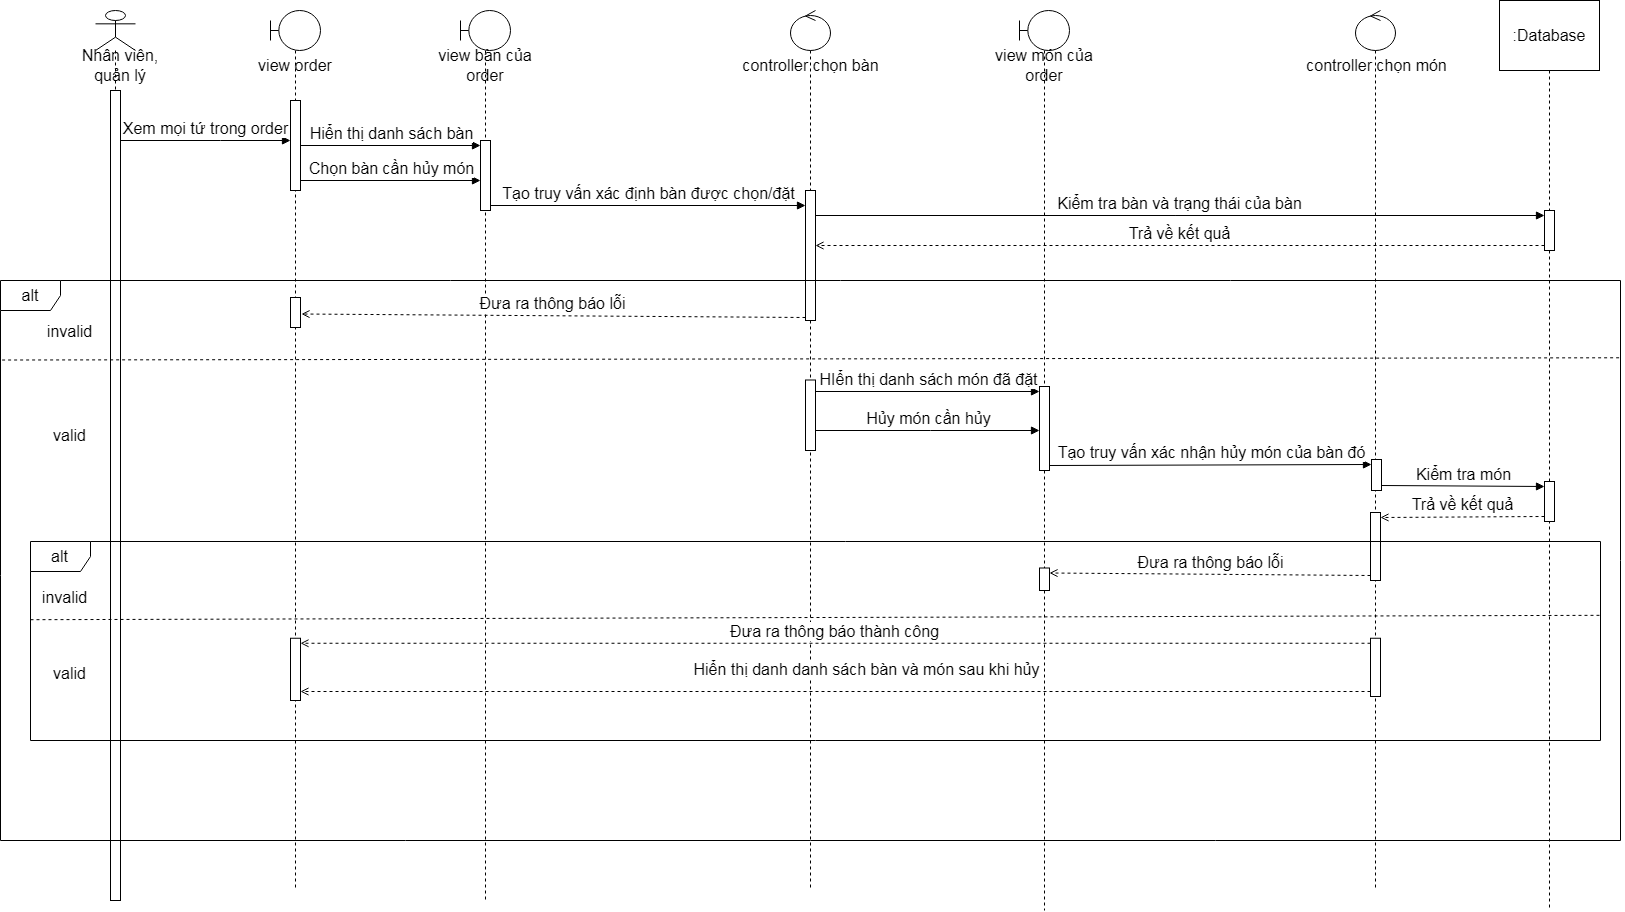

The diagram above was exported from draw.io. Its source (the exported page's mxGraphModel, read from the mxfile embedded in the PNG):
<mxGraphModel dx="1811" dy="1073" grid="1" gridSize="10" guides="1" tooltips="1" connect="1" arrows="1" fold="1" page="1" pageScale="1" pageWidth="827" pageHeight="1169" math="0" shadow="0">
  <root>
    <mxCell id="0" />
    <mxCell id="1" parent="0" />
    <mxCell id="Rt1vMekK_vcTUdiVE9J9-1" value="" style="shape=umlLifeline;perimeter=lifelinePerimeter;whiteSpace=wrap;html=1;container=1;dropTarget=0;collapsible=0;recursiveResize=0;outlineConnect=0;portConstraint=eastwest;newEdgeStyle={&quot;curved&quot;:0,&quot;rounded&quot;:0};participant=umlActor;fontSize=16;" parent="1" vertex="1">
      <mxGeometry x="125" y="90" width="40" height="890" as="geometry" />
    </mxCell>
    <mxCell id="Rt1vMekK_vcTUdiVE9J9-2" value="" style="html=1;points=[[0,0,0,0,5],[0,1,0,0,-5],[1,0,0,0,5],[1,1,0,0,-5]];perimeter=orthogonalPerimeter;outlineConnect=0;targetShapes=umlLifeline;portConstraint=eastwest;newEdgeStyle={&quot;curved&quot;:0,&quot;rounded&quot;:0};fontSize=16;" parent="Rt1vMekK_vcTUdiVE9J9-1" vertex="1">
      <mxGeometry x="15" y="80" width="10" height="810" as="geometry" />
    </mxCell>
    <mxCell id="Rt1vMekK_vcTUdiVE9J9-3" value="" style="shape=umlLifeline;perimeter=lifelinePerimeter;whiteSpace=wrap;html=1;container=1;dropTarget=0;collapsible=0;recursiveResize=0;outlineConnect=0;portConstraint=eastwest;newEdgeStyle={&quot;curved&quot;:0,&quot;rounded&quot;:0};participant=umlBoundary;fontSize=16;" parent="1" vertex="1">
      <mxGeometry x="300" y="90" width="50" height="880" as="geometry" />
    </mxCell>
    <mxCell id="Rt1vMekK_vcTUdiVE9J9-4" value="" style="html=1;points=[[0,0,0,0,5],[0,1,0,0,-5],[1,0,0,0,5],[1,1,0,0,-5]];perimeter=orthogonalPerimeter;outlineConnect=0;targetShapes=umlLifeline;portConstraint=eastwest;newEdgeStyle={&quot;curved&quot;:0,&quot;rounded&quot;:0};fontSize=16;" parent="Rt1vMekK_vcTUdiVE9J9-3" vertex="1">
      <mxGeometry x="20" y="90" width="10" height="90" as="geometry" />
    </mxCell>
    <mxCell id="Rt1vMekK_vcTUdiVE9J9-5" value="Nhân viên, quản lý" style="text;html=1;strokeColor=none;fillColor=none;align=center;verticalAlign=middle;whiteSpace=wrap;rounded=0;fontSize=16;" parent="1" vertex="1">
      <mxGeometry x="95" y="130" width="110" height="30" as="geometry" />
    </mxCell>
    <mxCell id="Rt1vMekK_vcTUdiVE9J9-6" value="view order" style="text;html=1;strokeColor=none;fillColor=none;align=center;verticalAlign=middle;whiteSpace=wrap;rounded=0;fontSize=16;" parent="1" vertex="1">
      <mxGeometry x="280" y="130" width="90" height="30" as="geometry" />
    </mxCell>
    <mxCell id="Rt1vMekK_vcTUdiVE9J9-7" value="" style="shape=umlLifeline;perimeter=lifelinePerimeter;whiteSpace=wrap;html=1;container=1;dropTarget=0;collapsible=0;recursiveResize=0;outlineConnect=0;portConstraint=eastwest;newEdgeStyle={&quot;curved&quot;:0,&quot;rounded&quot;:0};participant=umlBoundary;fontSize=16;" parent="1" vertex="1">
      <mxGeometry x="490" y="90" width="50" height="890" as="geometry" />
    </mxCell>
    <mxCell id="Rt1vMekK_vcTUdiVE9J9-8" value="" style="html=1;points=[[0,0,0,0,5],[0,1,0,0,-5],[1,0,0,0,5],[1,1,0,0,-5]];perimeter=orthogonalPerimeter;outlineConnect=0;targetShapes=umlLifeline;portConstraint=eastwest;newEdgeStyle={&quot;curved&quot;:0,&quot;rounded&quot;:0};fontSize=16;" parent="Rt1vMekK_vcTUdiVE9J9-7" vertex="1">
      <mxGeometry x="20" y="130" width="10" height="70" as="geometry" />
    </mxCell>
    <mxCell id="Rt1vMekK_vcTUdiVE9J9-9" value="view bàn của order" style="text;html=1;strokeColor=none;fillColor=none;align=center;verticalAlign=middle;whiteSpace=wrap;rounded=0;fontSize=16;" parent="1" vertex="1">
      <mxGeometry x="460" y="130" width="110" height="30" as="geometry" />
    </mxCell>
    <mxCell id="Rt1vMekK_vcTUdiVE9J9-10" value="Xem mọi tứ trong order" style="html=1;verticalAlign=bottom;endArrow=block;curved=0;rounded=0;fontSize=16;" parent="1" target="Rt1vMekK_vcTUdiVE9J9-4" edge="1" source="Rt1vMekK_vcTUdiVE9J9-2">
      <mxGeometry width="80" relative="1" as="geometry">
        <mxPoint x="185" y="210" as="sourcePoint" />
        <mxPoint x="320" y="210" as="targetPoint" />
        <Array as="points">
          <mxPoint x="250" y="220" />
        </Array>
      </mxGeometry>
    </mxCell>
    <mxCell id="Rt1vMekK_vcTUdiVE9J9-11" value="Hiển thị danh sách bàn" style="html=1;verticalAlign=bottom;endArrow=block;curved=0;rounded=0;entryX=0;entryY=0;entryDx=0;entryDy=5;entryPerimeter=0;fontSize=16;" parent="1" source="Rt1vMekK_vcTUdiVE9J9-4" target="Rt1vMekK_vcTUdiVE9J9-8" edge="1">
      <mxGeometry width="80" relative="1" as="geometry">
        <mxPoint x="350" y="272" as="sourcePoint" />
        <mxPoint x="490" y="200" as="targetPoint" />
      </mxGeometry>
    </mxCell>
    <mxCell id="Rt1vMekK_vcTUdiVE9J9-12" value="Chọn bàn cần hủy món" style="html=1;verticalAlign=bottom;endArrow=block;curved=0;rounded=0;fontSize=16;" parent="1" target="Rt1vMekK_vcTUdiVE9J9-8" edge="1">
      <mxGeometry width="80" relative="1" as="geometry">
        <mxPoint x="330" y="260" as="sourcePoint" />
        <mxPoint x="530" y="260" as="targetPoint" />
      </mxGeometry>
    </mxCell>
    <mxCell id="Rt1vMekK_vcTUdiVE9J9-13" value=":Database&lt;br style=&quot;font-size: 16px;&quot;&gt;" style="shape=umlLifeline;perimeter=lifelinePerimeter;whiteSpace=wrap;html=1;container=1;dropTarget=0;collapsible=0;recursiveResize=0;outlineConnect=0;portConstraint=eastwest;newEdgeStyle={&quot;curved&quot;:0,&quot;rounded&quot;:0};size=70;fontSize=16;" parent="1" vertex="1">
      <mxGeometry x="1529" y="80" width="100" height="910" as="geometry" />
    </mxCell>
    <mxCell id="Rt1vMekK_vcTUdiVE9J9-14" value="" style="html=1;points=[[0,0,0,0,5],[0,1,0,0,-5],[1,0,0,0,5],[1,1,0,0,-5]];perimeter=orthogonalPerimeter;outlineConnect=0;targetShapes=umlLifeline;portConstraint=eastwest;newEdgeStyle={&quot;curved&quot;:0,&quot;rounded&quot;:0};fontSize=16;" parent="Rt1vMekK_vcTUdiVE9J9-13" vertex="1">
      <mxGeometry x="45" y="481" width="10" height="40" as="geometry" />
    </mxCell>
    <mxCell id="Rt1vMekK_vcTUdiVE9J9-15" value="" style="html=1;points=[[0,0,0,0,5],[0,1,0,0,-5],[1,0,0,0,5],[1,1,0,0,-5]];perimeter=orthogonalPerimeter;outlineConnect=0;targetShapes=umlLifeline;portConstraint=eastwest;newEdgeStyle={&quot;curved&quot;:0,&quot;rounded&quot;:0};fontSize=16;" parent="Rt1vMekK_vcTUdiVE9J9-13" vertex="1">
      <mxGeometry x="45" y="210" width="10" height="40" as="geometry" />
    </mxCell>
    <mxCell id="Rt1vMekK_vcTUdiVE9J9-16" value="" style="shape=umlLifeline;perimeter=lifelinePerimeter;whiteSpace=wrap;html=1;container=1;dropTarget=0;collapsible=0;recursiveResize=0;outlineConnect=0;portConstraint=eastwest;newEdgeStyle={&quot;curved&quot;:0,&quot;rounded&quot;:0};participant=umlControl;fontSize=16;" parent="1" vertex="1">
      <mxGeometry x="820" y="90" width="40" height="880" as="geometry" />
    </mxCell>
    <mxCell id="Rt1vMekK_vcTUdiVE9J9-17" value="" style="html=1;points=[[0,0,0,0,5],[0,1,0,0,-5],[1,0,0,0,5],[1,1,0,0,-5]];perimeter=orthogonalPerimeter;outlineConnect=0;targetShapes=umlLifeline;portConstraint=eastwest;newEdgeStyle={&quot;curved&quot;:0,&quot;rounded&quot;:0};fontSize=16;" parent="Rt1vMekK_vcTUdiVE9J9-16" vertex="1">
      <mxGeometry x="15" y="180" width="10" height="130" as="geometry" />
    </mxCell>
    <mxCell id="Rt1vMekK_vcTUdiVE9J9-18" value="controller chọn bàn" style="text;html=1;align=center;verticalAlign=middle;resizable=0;points=[];autosize=1;strokeColor=none;fillColor=none;fontSize=16;" parent="1" vertex="1">
      <mxGeometry x="760" y="130" width="160" height="30" as="geometry" />
    </mxCell>
    <mxCell id="Rt1vMekK_vcTUdiVE9J9-19" value="Tạo truy vấn xác định bàn được chọn/đặt" style="html=1;verticalAlign=bottom;endArrow=block;curved=0;rounded=0;exitX=1;exitY=1;exitDx=0;exitDy=-5;exitPerimeter=0;fontSize=16;" parent="1" source="Rt1vMekK_vcTUdiVE9J9-8" target="Rt1vMekK_vcTUdiVE9J9-17" edge="1">
      <mxGeometry width="80" relative="1" as="geometry">
        <mxPoint x="580" y="340" as="sourcePoint" />
        <mxPoint x="680" y="315" as="targetPoint" />
      </mxGeometry>
    </mxCell>
    <mxCell id="Rt1vMekK_vcTUdiVE9J9-20" value="alt" style="shape=umlFrame;whiteSpace=wrap;html=1;pointerEvents=0;fontSize=16;" parent="1" vertex="1">
      <mxGeometry x="30" y="360" width="1620" height="560" as="geometry" />
    </mxCell>
    <mxCell id="Rt1vMekK_vcTUdiVE9J9-21" value="" style="endArrow=none;dashed=1;html=1;rounded=0;entryX=1.001;entryY=0.138;entryDx=0;entryDy=0;entryPerimeter=0;exitX=0.001;exitY=0.142;exitDx=0;exitDy=0;exitPerimeter=0;fontSize=16;" parent="1" source="Rt1vMekK_vcTUdiVE9J9-20" target="Rt1vMekK_vcTUdiVE9J9-20" edge="1">
      <mxGeometry width="50" height="50" relative="1" as="geometry">
        <mxPoint x="30" y="610" as="sourcePoint" />
        <mxPoint x="1027.96" y="604.8" as="targetPoint" />
        <Array as="points" />
      </mxGeometry>
    </mxCell>
    <mxCell id="Rt1vMekK_vcTUdiVE9J9-22" value="invalid" style="text;html=1;align=center;verticalAlign=middle;resizable=0;points=[];autosize=1;strokeColor=none;fillColor=none;fontSize=16;" parent="1" vertex="1">
      <mxGeometry x="64" y="396" width="70" height="30" as="geometry" />
    </mxCell>
    <mxCell id="Rt1vMekK_vcTUdiVE9J9-23" value="valid" style="text;html=1;align=center;verticalAlign=middle;resizable=0;points=[];autosize=1;strokeColor=none;fillColor=none;fontSize=16;" parent="1" vertex="1">
      <mxGeometry x="69" y="500" width="60" height="30" as="geometry" />
    </mxCell>
    <mxCell id="Rt1vMekK_vcTUdiVE9J9-24" value="" style="html=1;points=[[0,0,0,0,5],[0,1,0,0,-5],[1,0,0,0,5],[1,1,0,0,-5]];perimeter=orthogonalPerimeter;outlineConnect=0;targetShapes=umlLifeline;portConstraint=eastwest;newEdgeStyle={&quot;curved&quot;:0,&quot;rounded&quot;:0};fontSize=16;" parent="1" vertex="1">
      <mxGeometry x="320" y="717.75" width="10" height="62.25" as="geometry" />
    </mxCell>
    <mxCell id="Rt1vMekK_vcTUdiVE9J9-25" value="Đưa ra thông báo thành công" style="html=1;verticalAlign=bottom;startArrow=none;startFill=0;endArrow=open;startSize=8;rounded=0;dashed=1;endFill=0;entryX=1;entryY=0;entryDx=0;entryDy=5;entryPerimeter=0;fontSize=16;" parent="1" source="Rt1vMekK_vcTUdiVE9J9-50" target="Rt1vMekK_vcTUdiVE9J9-24" edge="1">
      <mxGeometry x="0.0017" width="60" relative="1" as="geometry">
        <mxPoint x="1109" y="734.63" as="sourcePoint" />
        <mxPoint x="250" y="730.88" as="targetPoint" />
        <mxPoint as="offset" />
      </mxGeometry>
    </mxCell>
    <mxCell id="Rt1vMekK_vcTUdiVE9J9-26" value="Hiển thị danh danh sách bàn và món sau khi hủy" style="html=1;verticalAlign=bottom;startArrow=none;startFill=0;endArrow=open;startSize=8;rounded=0;dashed=1;endFill=0;exitX=0;exitY=1;exitDx=0;exitDy=-5;exitPerimeter=0;fontSize=16;" parent="1" source="Rt1vMekK_vcTUdiVE9J9-50" target="Rt1vMekK_vcTUdiVE9J9-24" edge="1">
      <mxGeometry x="-0.0598" y="-10" width="60" relative="1" as="geometry">
        <mxPoint x="754" y="808" as="sourcePoint" />
        <mxPoint x="364" y="807.9999999999998" as="targetPoint" />
        <mxPoint as="offset" />
      </mxGeometry>
    </mxCell>
    <mxCell id="Rt1vMekK_vcTUdiVE9J9-27" value="" style="html=1;points=[[0,0,0,0,5],[0,1,0,0,-5],[1,0,0,0,5],[1,1,0,0,-5]];perimeter=orthogonalPerimeter;outlineConnect=0;targetShapes=umlLifeline;portConstraint=eastwest;newEdgeStyle={&quot;curved&quot;:0,&quot;rounded&quot;:0};fontSize=16;" parent="1" vertex="1">
      <mxGeometry x="835" y="459.5" width="10" height="70.5" as="geometry" />
    </mxCell>
    <mxCell id="Rt1vMekK_vcTUdiVE9J9-28" value="" style="shape=umlLifeline;perimeter=lifelinePerimeter;whiteSpace=wrap;html=1;container=1;dropTarget=0;collapsible=0;recursiveResize=0;outlineConnect=0;portConstraint=eastwest;newEdgeStyle={&quot;curved&quot;:0,&quot;rounded&quot;:0};participant=umlBoundary;fontSize=16;" parent="1" vertex="1">
      <mxGeometry x="1049" y="90" width="50" height="900" as="geometry" />
    </mxCell>
    <mxCell id="Rt1vMekK_vcTUdiVE9J9-29" value="" style="html=1;points=[[0,0,0,0,5],[0,1,0,0,-5],[1,0,0,0,5],[1,1,0,0,-5]];perimeter=orthogonalPerimeter;outlineConnect=0;targetShapes=umlLifeline;portConstraint=eastwest;newEdgeStyle={&quot;curved&quot;:0,&quot;rounded&quot;:0};fontSize=16;" parent="Rt1vMekK_vcTUdiVE9J9-28" vertex="1">
      <mxGeometry x="20" y="376" width="10" height="84" as="geometry" />
    </mxCell>
    <mxCell id="Rt1vMekK_vcTUdiVE9J9-30" value="view món của order" style="text;html=1;strokeColor=none;fillColor=none;align=center;verticalAlign=middle;whiteSpace=wrap;rounded=0;fontSize=16;" parent="1" vertex="1">
      <mxGeometry x="1019" y="130" width="110" height="30" as="geometry" />
    </mxCell>
    <mxCell id="Rt1vMekK_vcTUdiVE9J9-31" value="" style="shape=umlLifeline;perimeter=lifelinePerimeter;whiteSpace=wrap;html=1;container=1;dropTarget=0;collapsible=0;recursiveResize=0;outlineConnect=0;portConstraint=eastwest;newEdgeStyle={&quot;curved&quot;:0,&quot;rounded&quot;:0};participant=umlControl;fontSize=16;" parent="1" vertex="1">
      <mxGeometry x="1385" y="90" width="40" height="880" as="geometry" />
    </mxCell>
    <mxCell id="Rt1vMekK_vcTUdiVE9J9-32" value="" style="html=1;points=[[0,0,0,0,5],[0,1,0,0,-5],[1,0,0,0,5],[1,1,0,0,-5]];perimeter=orthogonalPerimeter;outlineConnect=0;targetShapes=umlLifeline;portConstraint=eastwest;newEdgeStyle={&quot;curved&quot;:0,&quot;rounded&quot;:0};fontSize=16;" parent="Rt1vMekK_vcTUdiVE9J9-31" vertex="1">
      <mxGeometry x="16" y="449" width="10" height="31" as="geometry" />
    </mxCell>
    <mxCell id="Rt1vMekK_vcTUdiVE9J9-33" value="" style="html=1;points=[[0,0,0,0,5],[0,1,0,0,-5],[1,0,0,0,5],[1,1,0,0,-5]];perimeter=orthogonalPerimeter;outlineConnect=0;targetShapes=umlLifeline;portConstraint=eastwest;newEdgeStyle={&quot;curved&quot;:0,&quot;rounded&quot;:0};fontSize=16;" parent="Rt1vMekK_vcTUdiVE9J9-31" vertex="1">
      <mxGeometry x="15" y="502" width="10" height="68" as="geometry" />
    </mxCell>
    <mxCell id="Rt1vMekK_vcTUdiVE9J9-34" value="controller chọn món" style="text;html=1;align=center;verticalAlign=middle;resizable=0;points=[];autosize=1;strokeColor=none;fillColor=none;fontSize=16;" parent="1" vertex="1">
      <mxGeometry x="1326" y="130" width="160" height="30" as="geometry" />
    </mxCell>
    <mxCell id="Rt1vMekK_vcTUdiVE9J9-35" value="HIển thị danh sách món đã đặt" style="html=1;verticalAlign=bottom;endArrow=block;curved=0;rounded=0;entryX=0;entryY=0;entryDx=0;entryDy=5;entryPerimeter=0;fontSize=16;" parent="1" source="Rt1vMekK_vcTUdiVE9J9-27" target="Rt1vMekK_vcTUdiVE9J9-29" edge="1">
      <mxGeometry x="0.0047" width="80" relative="1" as="geometry">
        <mxPoint x="746" y="499" as="sourcePoint" />
        <mxPoint x="960" y="499" as="targetPoint" />
        <mxPoint as="offset" />
      </mxGeometry>
    </mxCell>
    <mxCell id="Rt1vMekK_vcTUdiVE9J9-36" value="Hủy món cần hủy" style="html=1;verticalAlign=bottom;endArrow=block;curved=0;rounded=0;fontSize=16;" parent="1" edge="1" target="Rt1vMekK_vcTUdiVE9J9-29" source="Rt1vMekK_vcTUdiVE9J9-27">
      <mxGeometry width="80" relative="1" as="geometry">
        <mxPoint x="750" y="513" as="sourcePoint" />
        <mxPoint x="960" y="513" as="targetPoint" />
        <Array as="points">
          <mxPoint x="960" y="510" />
        </Array>
      </mxGeometry>
    </mxCell>
    <mxCell id="Rt1vMekK_vcTUdiVE9J9-37" value="Tạo truy vấn xác nhận hủy món của bàn đó" style="html=1;verticalAlign=bottom;endArrow=block;curved=0;rounded=0;exitX=1;exitY=1;exitDx=0;exitDy=-5;exitPerimeter=0;entryX=0;entryY=0;entryDx=0;entryDy=5;entryPerimeter=0;fontSize=16;" parent="1" source="Rt1vMekK_vcTUdiVE9J9-29" target="Rt1vMekK_vcTUdiVE9J9-32" edge="1">
      <mxGeometry width="80" relative="1" as="geometry">
        <mxPoint x="1079" y="491" as="sourcePoint" />
        <mxPoint x="1199" y="220" as="targetPoint" />
      </mxGeometry>
    </mxCell>
    <mxCell id="Rt1vMekK_vcTUdiVE9J9-38" value="Kiểm tra món" style="html=1;verticalAlign=bottom;endArrow=block;curved=0;rounded=0;exitX=1;exitY=1;exitDx=0;exitDy=-5;exitPerimeter=0;entryX=0;entryY=0;entryDx=0;entryDy=5;entryPerimeter=0;fontSize=16;" parent="1" source="Rt1vMekK_vcTUdiVE9J9-32" target="Rt1vMekK_vcTUdiVE9J9-14" edge="1">
      <mxGeometry width="80" relative="1" as="geometry">
        <mxPoint x="1339" y="580.5" as="sourcePoint" />
        <mxPoint x="1608" y="508.5" as="targetPoint" />
      </mxGeometry>
    </mxCell>
    <mxCell id="Rt1vMekK_vcTUdiVE9J9-39" value="Đưa ra thông báo lỗi" style="html=1;verticalAlign=bottom;startArrow=none;startFill=0;endArrow=open;startSize=8;rounded=0;dashed=1;endFill=0;entryX=1;entryY=0;entryDx=0;entryDy=5;entryPerimeter=0;exitX=0;exitY=1;exitDx=0;exitDy=-5;exitPerimeter=0;fontSize=16;" parent="1" source="Rt1vMekK_vcTUdiVE9J9-33" target="Rt1vMekK_vcTUdiVE9J9-46" edge="1">
      <mxGeometry x="0.0017" width="60" relative="1" as="geometry">
        <mxPoint x="1514" y="695.7500000000002" as="sourcePoint" />
        <mxPoint x="1019" y="704.25" as="targetPoint" />
        <mxPoint as="offset" />
      </mxGeometry>
    </mxCell>
    <mxCell id="Rt1vMekK_vcTUdiVE9J9-40" value="Kiểm tra bàn và trạng thái của bàn" style="html=1;verticalAlign=bottom;endArrow=block;curved=0;rounded=0;entryX=0;entryY=0;entryDx=0;entryDy=5;entryPerimeter=0;fontSize=16;" parent="1" source="Rt1vMekK_vcTUdiVE9J9-17" target="Rt1vMekK_vcTUdiVE9J9-15" edge="1">
      <mxGeometry width="80" relative="1" as="geometry">
        <mxPoint x="1205" y="448" as="sourcePoint" />
        <mxPoint x="1425" y="448" as="targetPoint" />
      </mxGeometry>
    </mxCell>
    <mxCell id="Rt1vMekK_vcTUdiVE9J9-41" value="Trả về kết quả" style="html=1;verticalAlign=bottom;startArrow=none;startFill=0;endArrow=open;startSize=8;rounded=0;dashed=1;endFill=0;exitX=0;exitY=1;exitDx=0;exitDy=-5;exitPerimeter=0;fontSize=16;" parent="1" source="Rt1vMekK_vcTUdiVE9J9-15" target="Rt1vMekK_vcTUdiVE9J9-17" edge="1">
      <mxGeometry x="0.0017" width="60" relative="1" as="geometry">
        <mxPoint x="1355" y="331.5" as="sourcePoint" />
        <mxPoint x="910" y="330" as="targetPoint" />
        <mxPoint as="offset" />
      </mxGeometry>
    </mxCell>
    <mxCell id="Rt1vMekK_vcTUdiVE9J9-42" value="" style="html=1;points=[[0,0,0,0,5],[0,1,0,0,-5],[1,0,0,0,5],[1,1,0,0,-5]];perimeter=orthogonalPerimeter;outlineConnect=0;targetShapes=umlLifeline;portConstraint=eastwest;newEdgeStyle={&quot;curved&quot;:0,&quot;rounded&quot;:0};fontSize=16;" parent="1" vertex="1">
      <mxGeometry x="320" y="377" width="10" height="30" as="geometry" />
    </mxCell>
    <mxCell id="Rt1vMekK_vcTUdiVE9J9-43" value="Đưa ra thông báo lỗi" style="html=1;verticalAlign=bottom;startArrow=none;startFill=0;endArrow=open;startSize=8;rounded=0;dashed=1;endFill=0;exitX=0;exitY=1;exitDx=0;exitDy=-5;exitPerimeter=0;entryX=1.1;entryY=0.517;entryDx=0;entryDy=0;entryPerimeter=0;fontSize=16;" parent="1" edge="1">
      <mxGeometry x="0.0017" width="60" relative="1" as="geometry">
        <mxPoint x="835" y="397" as="sourcePoint" />
        <mxPoint x="331" y="393.51" as="targetPoint" />
        <mxPoint as="offset" />
      </mxGeometry>
    </mxCell>
    <mxCell id="Rt1vMekK_vcTUdiVE9J9-44" value="Trả về kết quả" style="html=1;verticalAlign=bottom;startArrow=none;startFill=0;endArrow=open;startSize=8;rounded=0;dashed=1;endFill=0;exitX=0;exitY=1;exitDx=0;exitDy=-5;exitPerimeter=0;entryX=1;entryY=0;entryDx=0;entryDy=5;entryPerimeter=0;fontSize=16;" parent="1" source="Rt1vMekK_vcTUdiVE9J9-14" target="Rt1vMekK_vcTUdiVE9J9-33" edge="1">
      <mxGeometry x="0.0017" width="60" relative="1" as="geometry">
        <mxPoint x="1584" y="335" as="sourcePoint" />
        <mxPoint x="865" y="335" as="targetPoint" />
        <mxPoint as="offset" />
      </mxGeometry>
    </mxCell>
    <mxCell id="Rt1vMekK_vcTUdiVE9J9-45" value="alt" style="shape=umlFrame;whiteSpace=wrap;html=1;pointerEvents=0;fontSize=16;" parent="1" vertex="1">
      <mxGeometry x="60" y="621" width="1570" height="199" as="geometry" />
    </mxCell>
    <mxCell id="Rt1vMekK_vcTUdiVE9J9-46" value="" style="html=1;points=[[0,0,0,0,5],[0,1,0,0,-5],[1,0,0,0,5],[1,1,0,0,-5]];perimeter=orthogonalPerimeter;outlineConnect=0;targetShapes=umlLifeline;portConstraint=eastwest;newEdgeStyle={&quot;curved&quot;:0,&quot;rounded&quot;:0};fontSize=16;" parent="1" vertex="1">
      <mxGeometry x="1069" y="647.5" width="10" height="22.5" as="geometry" />
    </mxCell>
    <mxCell id="Rt1vMekK_vcTUdiVE9J9-47" value="" style="endArrow=none;dashed=1;html=1;rounded=0;entryX=1;entryY=0.371;entryDx=0;entryDy=0;entryPerimeter=0;exitX=0;exitY=0.393;exitDx=0;exitDy=0;exitPerimeter=0;fontSize=16;" parent="1" source="Rt1vMekK_vcTUdiVE9J9-45" target="Rt1vMekK_vcTUdiVE9J9-45" edge="1">
      <mxGeometry width="50" height="50" relative="1" as="geometry">
        <mxPoint x="81" y="450" as="sourcePoint" />
        <mxPoint x="1551" y="447" as="targetPoint" />
        <Array as="points" />
      </mxGeometry>
    </mxCell>
    <mxCell id="Rt1vMekK_vcTUdiVE9J9-48" value="invalid" style="text;html=1;align=center;verticalAlign=middle;resizable=0;points=[];autosize=1;strokeColor=none;fillColor=none;fontSize=16;" parent="1" vertex="1">
      <mxGeometry x="59" y="662" width="70" height="30" as="geometry" />
    </mxCell>
    <mxCell id="Rt1vMekK_vcTUdiVE9J9-49" value="valid" style="text;html=1;align=center;verticalAlign=middle;resizable=0;points=[];autosize=1;strokeColor=none;fillColor=none;fontSize=16;" parent="1" vertex="1">
      <mxGeometry x="69" y="738" width="60" height="30" as="geometry" />
    </mxCell>
    <mxCell id="Rt1vMekK_vcTUdiVE9J9-50" value="" style="html=1;points=[[0,0,0,0,5],[0,1,0,0,-5],[1,0,0,0,5],[1,1,0,0,-5]];perimeter=orthogonalPerimeter;outlineConnect=0;targetShapes=umlLifeline;portConstraint=eastwest;newEdgeStyle={&quot;curved&quot;:0,&quot;rounded&quot;:0};fontSize=16;" parent="1" vertex="1">
      <mxGeometry x="1400" y="717.75" width="10" height="58.25" as="geometry" />
    </mxCell>
  </root>
</mxGraphModel>